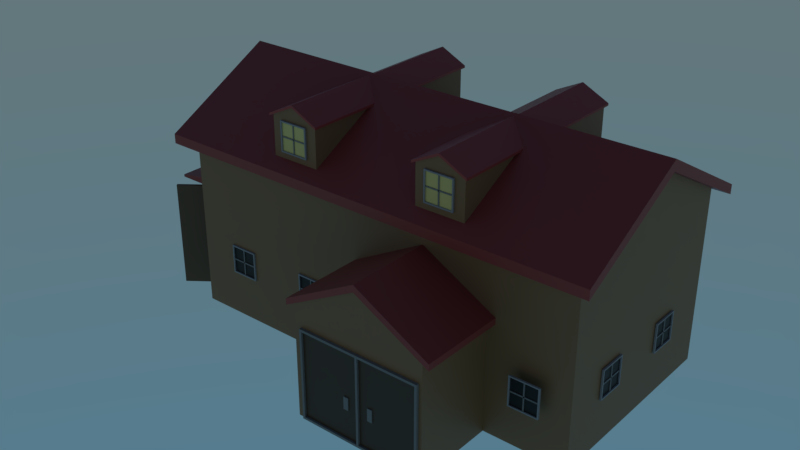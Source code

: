 # Source: cowshedblend.blend  (saved by Blender 2.79.0; exported with 4.5.12 LTS)
import bpy
from mathutils import Matrix  # noqa: F401  (used for matrix-valued properties, if any)

bpy.ops.wm.read_factory_settings(use_empty=True)
scene = bpy.context.scene
scene.name = 'Scene'

# ---- collections
col_collection_1 = bpy.data.collections.new('Collection 1'); scene.collection.children.link(col_collection_1)

# ---- materials (node trees are filled in below, after node groups)
mat_material_010 = bpy.data.materials.new('Material.010')
mat_material_010.alpha_threshold = 0.0
mat_material_010.diffuse_color = (0.325, 0.05, 0.041, 1.0)
mat_material_010.roughness = 0.5
mat_material_013 = bpy.data.materials.new('Material.013')
mat_material_013.alpha_threshold = 0.0
mat_material_013.diffuse_color = (0.3165, 0.3165, 0.3165, 1.0)
mat_material_013.roughness = 0.5
mat_material_015 = bpy.data.materials.new('Material.015')
mat_material_015.alpha_threshold = 0.0
mat_material_015.diffuse_color = (0.8, 0.6864, 0.2256, 1.0)
mat_material_015.roughness = 0.5
mat_material_016 = bpy.data.materials.new('Material.016')
mat_material_016.alpha_threshold = 0.0
mat_material_016.diffuse_color = (0.0, 0.0, 0.0, 1.0)
mat_material_016.roughness = 0.5
mat_material_011 = bpy.data.materials.new('Material.011')
mat_material_011.alpha_threshold = 0.0
mat_material_011.diffuse_color = (0.0, 0.0, 0.0, 1.0)
mat_material_011.roughness = 0.5
mat_material_012 = bpy.data.materials.new('Material.012')
mat_material_012.alpha_threshold = 0.0
mat_material_012.diffuse_color = (0.1376, 0.07849, 0.0336, 1.0)
mat_material_012.roughness = 0.5
mat_material_002 = bpy.data.materials.new('Material.002')
mat_material_002.alpha_threshold = 0.0
mat_material_002.diffuse_color = (0.3246, 0.0502, 0.04054, 1.0)
mat_material_002.roughness = 0.5
mat_material_014 = bpy.data.materials.new('Material.014')
mat_material_014.alpha_threshold = 0.0
mat_material_014.diffuse_color = (0.2163, 0.216, 0.1993, 1.0)
mat_material_014.roughness = 0.5
mat_material_009 = bpy.data.materials.new('Material.009')
mat_material_009.alpha_threshold = 0.0
mat_material_009.diffuse_color = (0.06323, 0.03452, 0.0128, 1.0)
mat_material_009.roughness = 0.5
mat_material_006 = bpy.data.materials.new('Material.006')
mat_material_006.alpha_threshold = 0.0
mat_material_006.diffuse_color = (0.285, 0.159, 0.065, 1.0)
mat_material_006.roughness = 0.5
mat_material_003 = bpy.data.materials.new('Material.003')
mat_material_003.alpha_threshold = 0.0
mat_material_003.diffuse_color = (0.325, 0.05, 0.041, 1.0)
mat_material_003.roughness = 0.5
mat_material = bpy.data.materials.new('Material')
mat_material.alpha_threshold = 0.0
mat_material.roughness = 0.5
mat_material.line_color = (0.0, 0.0, 0.0, 1.0)
mat_material_005 = bpy.data.materials.new('Material.005')
mat_material_005.alpha_threshold = 0.0
mat_material_005.diffuse_color = (0.3872, 0.0585, 0.04783, 1.0)
mat_material_005.roughness = 0.5
mat_material_008 = bpy.data.materials.new('Material.008')
mat_material_008.alpha_threshold = 0.0
mat_material_008.diffuse_color = (0.285, 0.159, 0.065, 1.0)
mat_material_008.roughness = 0.5

# ---- material node trees
mat_material_010.use_nodes = True; mat_material_010.node_tree.nodes.clear()
_N = mat_material_010.node_tree.nodes; _L = mat_material_010.node_tree.links
n0 = _N.new('ShaderNodeOutputMaterial'); n0.name = 'Material Output'; n0.location = (300, 300)
n1 = _N.new('ShaderNodeBsdfPrincipled'); n1.name = 'Principled BSDF'; n1.location = (79, 421)
n1.width = 150
n1.subsurface_method = 'BURLEY'
n1.inputs[0].default_value = (0.325, 0.05, 0.041, 1.0)
n1.inputs[3].default_value = 1.45
n1.inputs[9].default_value = (1.0, 1.0, 1.0)
_L.new(n1.outputs[0], n0.inputs[0])
n0.is_active_output = True
mat_material_013.use_nodes = True; mat_material_013.node_tree.nodes.clear()
_N = mat_material_013.node_tree.nodes; _L = mat_material_013.node_tree.links
n0 = _N.new('ShaderNodeOutputMaterial'); n0.name = 'Material Output'; n0.location = (300, 300)
n1 = _N.new('ShaderNodeBsdfPrincipled'); n1.name = 'Principled BSDF'; n1.location = (-6, 500)
n1.width = 150
n1.subsurface_method = 'BURLEY'
n1.inputs[0].default_value = (0.3165, 0.3165, 0.3165, 1.0)
n1.inputs[3].default_value = 1.45
n1.inputs[9].default_value = (1.0, 1.0, 1.0)
_L.new(n1.outputs[0], n0.inputs[0])
n0.is_active_output = True
mat_material_015.use_nodes = True; mat_material_015.node_tree.nodes.clear()
_N = mat_material_015.node_tree.nodes; _L = mat_material_015.node_tree.links
n0 = _N.new('ShaderNodeOutputMaterial'); n0.name = 'Material Output'; n0.location = (300, 300)
n1 = _N.new('ShaderNodeBsdfPrincipled'); n1.name = 'Principled BSDF'; n1.location = (73, 494)
n1.width = 150
n1.subsurface_method = 'BURLEY'
n1.inputs[0].default_value = (0.8, 0.6864, 0.2256, 1.0)
n1.inputs[3].default_value = 1.45
n1.inputs[9].default_value = (1.0, 1.0, 1.0)
_L.new(n1.outputs[0], n0.inputs[0])
n0.is_active_output = True
mat_material_016.use_nodes = True; mat_material_016.node_tree.nodes.clear()
_N = mat_material_016.node_tree.nodes; _L = mat_material_016.node_tree.links
n0 = _N.new('ShaderNodeOutputMaterial'); n0.name = 'Material Output'; n0.location = (300, 300)
n1 = _N.new('ShaderNodeBsdfPrincipled'); n1.name = 'Principled BSDF'; n1.location = (87, 419)
n1.width = 150
n1.subsurface_method = 'BURLEY'
n1.inputs[0].default_value = (0.0, 0.0, 0.0, 1.0)
n1.inputs[3].default_value = 1.45
n1.inputs[9].default_value = (1.0, 1.0, 1.0)
_L.new(n1.outputs[0], n0.inputs[0])
n0.is_active_output = True
mat_material_011.use_nodes = True; mat_material_011.node_tree.nodes.clear()
_N = mat_material_011.node_tree.nodes; _L = mat_material_011.node_tree.links
n0 = _N.new('ShaderNodeOutputMaterial'); n0.name = 'Material Output'; n0.location = (300, 300)
n1 = _N.new('ShaderNodeBsdfPrincipled'); n1.name = 'Principled BSDF'; n1.location = (49, 452)
n1.width = 150
n1.subsurface_method = 'BURLEY'
n1.inputs[0].default_value = (0.0, 0.0, 0.0, 1.0)
n1.inputs[3].default_value = 1.45
n1.inputs[9].default_value = (1.0, 1.0, 1.0)
_L.new(n1.outputs[0], n0.inputs[0])
n0.is_active_output = True
mat_material_012.use_nodes = True; mat_material_012.node_tree.nodes.clear()
_N = mat_material_012.node_tree.nodes; _L = mat_material_012.node_tree.links
n0 = _N.new('ShaderNodeOutputMaterial'); n0.name = 'Material Output'; n0.location = (300, 300)
n1 = _N.new('ShaderNodeBsdfPrincipled'); n1.name = 'Principled BSDF'; n1.location = (38, 507)
n1.width = 150
n1.subsurface_method = 'BURLEY'
n1.inputs[0].default_value = (0.1376, 0.07849, 0.0336, 1.0)
n1.inputs[3].default_value = 1.45
n1.inputs[9].default_value = (1.0, 1.0, 1.0)
_L.new(n1.outputs[0], n0.inputs[0])
n0.is_active_output = True
mat_material_002.use_nodes = True; mat_material_002.node_tree.nodes.clear()
_N = mat_material_002.node_tree.nodes; _L = mat_material_002.node_tree.links
n0 = _N.new('ShaderNodeOutputMaterial'); n0.name = 'Material Output'; n0.location = (300, 300)
n1 = _N.new('ShaderNodeBsdfPrincipled'); n1.name = 'Principled BSDF'; n1.location = (100, 345)
n1.width = 150
n1.subsurface_method = 'BURLEY'
n1.inputs[0].default_value = (0.3246, 0.0502, 0.04054, 1.0)
n1.inputs[3].default_value = 1.45
n1.inputs[9].default_value = (1.0, 1.0, 1.0)
_L.new(n1.outputs[0], n0.inputs[0])
n0.is_active_output = True
mat_material_014.use_nodes = True; mat_material_014.node_tree.nodes.clear()
_N = mat_material_014.node_tree.nodes; _L = mat_material_014.node_tree.links
n0 = _N.new('ShaderNodeOutputMaterial'); n0.name = 'Material Output'; n0.location = (300, 300)
n1 = _N.new('ShaderNodeBsdfPrincipled'); n1.name = 'Principled BSDF'; n1.location = (41, 483)
n1.width = 150
n1.subsurface_method = 'BURLEY'
n1.inputs[0].default_value = (0.2163, 0.216, 0.1993, 1.0)
n1.inputs[3].default_value = 1.45
n1.inputs[9].default_value = (1.0, 1.0, 1.0)
_L.new(n1.outputs[0], n0.inputs[0])
n0.is_active_output = True
mat_material_009.use_nodes = True; mat_material_009.node_tree.nodes.clear()
_N = mat_material_009.node_tree.nodes; _L = mat_material_009.node_tree.links
n0 = _N.new('ShaderNodeOutputMaterial'); n0.name = 'Material Output'; n0.location = (300, 300)
n1 = _N.new('ShaderNodeBsdfPrincipled'); n1.name = 'Principled BSDF'; n1.location = (92, 413)
n1.width = 150
n1.subsurface_method = 'BURLEY'
n1.inputs[0].default_value = (0.06323, 0.03452, 0.0128, 1.0)
n1.inputs[3].default_value = 1.45
n1.inputs[9].default_value = (1.0, 1.0, 1.0)
_L.new(n1.outputs[0], n0.inputs[0])
n0.is_active_output = True
mat_material_006.use_nodes = True; mat_material_006.node_tree.nodes.clear()
_N = mat_material_006.node_tree.nodes; _L = mat_material_006.node_tree.links
n0 = _N.new('ShaderNodeOutputMaterial'); n0.name = 'Material Output'; n0.location = (300, 300)
n1 = _N.new('ShaderNodeBsdfPrincipled'); n1.name = 'Principled BSDF'; n1.location = (40, 457)
n1.width = 150
n1.subsurface_method = 'BURLEY'
n1.inputs[0].default_value = (0.285, 0.159, 0.065, 1.0)
n1.inputs[3].default_value = 1.45
n1.inputs[9].default_value = (1.0, 1.0, 1.0)
_L.new(n1.outputs[0], n0.inputs[0])
n0.is_active_output = True
mat_material_003.use_nodes = True; mat_material_003.node_tree.nodes.clear()
_N = mat_material_003.node_tree.nodes; _L = mat_material_003.node_tree.links
n0 = _N.new('ShaderNodeOutputMaterial'); n0.name = 'Material Output'; n0.location = (300, 300)
n1 = _N.new('ShaderNodeBsdfPrincipled'); n1.name = 'Principled BSDF'; n1.location = (36, 425)
n1.width = 150
n1.subsurface_method = 'BURLEY'
n1.inputs[0].default_value = (0.325, 0.05, 0.041, 1.0)
n1.inputs[3].default_value = 1.45
n1.inputs[9].default_value = (1.0, 1.0, 1.0)
_L.new(n1.outputs[0], n0.inputs[0])
n0.is_active_output = True
mat_material_005.use_nodes = True; mat_material_005.node_tree.nodes.clear()
_N = mat_material_005.node_tree.nodes; _L = mat_material_005.node_tree.links
n0 = _N.new('ShaderNodeOutputMaterial'); n0.name = 'Material Output'; n0.location = (300, 300)
n1 = _N.new('ShaderNodeBsdfPrincipled'); n1.name = 'Principled BSDF'; n1.location = (55, 457)
n1.width = 150
n1.subsurface_method = 'BURLEY'
n1.inputs[0].default_value = (0.3872, 0.0585, 0.04783, 1.0)
n1.inputs[3].default_value = 1.45
n1.inputs[9].default_value = (1.0, 1.0, 1.0)
_L.new(n1.outputs[0], n0.inputs[0])
n0.is_active_output = True
mat_material_008.use_nodes = True; mat_material_008.node_tree.nodes.clear()
_N = mat_material_008.node_tree.nodes; _L = mat_material_008.node_tree.links
n0 = _N.new('ShaderNodeOutputMaterial'); n0.name = 'Material Output'; n0.location = (300, 300)
n1 = _N.new('ShaderNodeBsdfPrincipled'); n1.name = 'Principled BSDF'; n1.location = (40, 458)
n1.width = 150
n1.subsurface_method = 'BURLEY'
n1.inputs[0].default_value = (0.285, 0.159, 0.065, 1.0)
n1.inputs[3].default_value = 1.45
n1.inputs[9].default_value = (1.0, 1.0, 1.0)
_L.new(n1.outputs[0], n0.inputs[0])
n0.is_active_output = True

# ---- world
world_world = bpy.data.worlds.new('World'); scene.world = world_world
world_world.use_nodes = True; world_world.node_tree.nodes.clear()
_N = world_world.node_tree.nodes; _L = world_world.node_tree.links
n0 = _N.new('ShaderNodeOutputWorld'); n0.name = 'World Output'; n0.location = (300, 300)
n1 = _N.new('ShaderNodeBackground'); n1.name = 'Background'; n1.location = (10, 300)
n2 = _N.new('ShaderNodeTexSky'); n2.name = 'Sky Texture'; n2.location = (-190, 300)
n2.sky_type = 'HOSEK_WILKIE'
n2.sun_elevation = 1.571
_L.new(n1.outputs[0], n0.inputs[0])
_L.new(n2.outputs[0], n1.inputs[0])
n0.is_active_output = True
world_world.color = (0.05088, 0.05088, 0.05088)
world_world.use_sun_shadow = False
world_world.sun_shadow_jitter_overblur = 0.0
world_world.cycles.sampling_method = 'MANUAL'

# ---- meshes
me_cube_053 = bpy.data.meshes.new('Cube.053')
me_cube_053.from_pydata([(-7.452, -1.442, 3.312), (-7.452, -1.442, 3.382), (-7.452, 3.373, 3.312), (-7.452, 3.373, 3.382), (-5.982, -1.442, 3.312), (-5.982, -1.442, 3.634), (-5.982, 3.373, 3.312), (-5.982, 3.373, 3.634)], [], [(0, 1, 3, 2), (2, 3, 7, 6), (6, 7, 5, 4), (4, 5, 1, 0), (2, 6, 4, 0), (7, 3, 1, 5)])
me_cube_053.materials.append(mat_material_010)
me_cube_053.use_remesh_preserve_volume = False
me_cube_053.use_remesh_preserve_attributes = False
me_cube_053.use_mirror_vertex_groups = False
me_cube_053.update()
me_cube_049 = bpy.data.meshes.new('Cube.049')
me_cube_049.from_pydata([(6.005, -0.7294, 1.399), (6.005, -0.7294, 2.172), (5.992, -0.7652, 1.363), (5.992, -0.7652, 2.208), (6.005, 0.04372, 1.399), (6.005, 0.04372, 2.172), (5.992, 0.07957, 1.363), (5.992, 0.07957, 2.208), (6.005, -0.7652, 1.363), (6.005, -0.7652, 2.208), (6.005, 0.07957, 2.208), (6.005, 0.07957, 1.363), (6.042, -0.7652, 1.363), (6.042, -0.7652, 2.208), (6.042, 0.07957, 2.208), (6.042, 0.07957, 1.363), (6.042, -0.7294, 1.399), (6.042, -0.7294, 2.172), (6.042, 0.04372, 2.172), (6.042, 0.04372, 1.399), (6.005, 1.79, 1.399), (6.005, 1.79, 2.172), (5.992, 1.754, 1.363), (5.992, 1.754, 2.208), (6.005, 2.563, 1.399), (6.005, 2.563, 2.172), (5.992, 2.599, 1.363), (5.992, 2.599, 2.208), (6.005, 1.754, 1.363), (6.005, 1.754, 2.208), (6.005, 2.599, 2.208), (6.005, 2.599, 1.363), (6.042, 1.754, 1.363), (6.042, 1.754, 2.208), (6.042, 2.599, 2.208), (6.042, 2.599, 1.363), (6.042, 1.79, 1.399), (6.042, 1.79, 2.172), (6.042, 2.563, 2.172), (6.042, 2.563, 1.399), (4.486, 3.999, 1.399), (4.486, 3.999, 2.172), (4.521, 3.985, 1.363), (4.521, 3.985, 2.208), (3.712, 3.999, 1.399), (3.712, 3.999, 2.172), (3.677, 3.985, 1.363), (3.677, 3.985, 2.208), (4.521, 3.999, 1.363), (4.521, 3.999, 2.208), (3.677, 3.999, 2.208), (3.677, 3.999, 1.363), (4.521, 4.035, 1.363), (4.521, 4.035, 2.208), (3.677, 4.035, 2.208), (3.677, 4.035, 1.363), (4.486, 4.035, 1.399), (4.486, 4.035, 2.172), (3.712, 4.035, 2.172), (3.712, 4.035, 1.399), (1.424, 3.999, 1.399), (1.424, 3.999, 2.172), (1.46, 3.985, 1.363), (1.46, 3.985, 2.208), (0.6509, 3.999, 1.399), (0.6509, 3.999, 2.172), (0.615, 3.985, 1.363), (0.615, 3.985, 2.208), (1.46, 3.999, 1.363), (1.46, 3.999, 2.208), (0.615, 3.999, 2.208), (0.615, 3.999, 1.363), (1.46, 4.035, 1.363), (1.46, 4.035, 2.208), (0.615, 4.035, 2.208), (0.615, 4.035, 1.363), (1.424, 4.035, 1.399), (1.424, 4.035, 2.172), (0.6509, 4.035, 2.172), (0.6509, 4.035, 1.399), (-3.926, 3.999, 1.399), (-3.926, 3.999, 2.172), (-3.891, 3.985, 1.363), (-3.891, 3.985, 2.208), (-4.7, 3.999, 1.399), (-4.7, 3.999, 2.172), (-4.735, 3.985, 1.363), (-4.735, 3.985, 2.208), (-3.891, 3.999, 1.363), (-3.891, 3.999, 2.208), (-4.735, 3.999, 2.208), (-4.735, 3.999, 1.363), (-3.891, 4.035, 1.363), (-3.891, 4.035, 2.208), (-4.735, 4.035, 2.208), (-4.735, 4.035, 1.363), (-3.926, 4.035, 1.399), (-3.926, 4.035, 2.172), (-4.7, 4.035, 2.172), (-4.7, 4.035, 1.399), (-1.32, 3.999, 1.399), (-1.32, 3.999, 2.172), (-1.284, 3.985, 1.363), (-1.284, 3.985, 2.208), (-2.093, 3.999, 1.399), (-2.093, 3.999, 2.172), (-2.129, 3.985, 1.363), (-2.129, 3.985, 2.208), (-1.284, 3.999, 1.363), (-1.284, 3.999, 2.208), (-2.129, 3.999, 2.208), (-2.129, 3.999, 1.363), (-1.284, 4.035, 1.363), (-1.284, 4.035, 2.208), (-2.129, 4.035, 2.208), (-2.129, 4.035, 1.363), (-1.32, 4.035, 1.399), (-1.32, 4.035, 2.172), (-2.093, 4.035, 2.172), (-2.093, 4.035, 1.399), (-4.86, -1.996, 1.399), (-4.86, -1.996, 2.172), (-4.895, -1.983, 1.363), (-4.895, -1.983, 2.208), (-4.086, -1.996, 1.399), (-4.086, -1.996, 2.172), (-4.051, -1.983, 1.363), (-4.051, -1.983, 2.208), (-4.895, -1.996, 1.363), (-4.895, -1.996, 2.208), (-4.051, -1.996, 2.208), (-4.051, -1.996, 1.363), (-4.895, -2.033, 1.363), (-4.895, -2.033, 2.208), (-4.051, -2.033, 2.208), (-4.051, -2.033, 1.363), (-4.86, -2.033, 1.399), (-4.86, -2.033, 2.172), (-4.086, -2.033, 2.172), (-4.086, -2.033, 1.399), (-2.343, -1.996, 1.399), (-2.343, -1.996, 2.172), (-2.378, -1.983, 1.363), (-2.378, -1.983, 2.208), (-1.569, -1.996, 1.399), (-1.569, -1.996, 2.172), (-1.534, -1.983, 1.363), (-1.534, -1.983, 2.208), (-2.378, -1.996, 1.363), (-2.378, -1.996, 2.208), (-1.534, -1.996, 2.208), (-1.534, -1.996, 1.363), (-2.378, -2.033, 1.363), (-2.378, -2.033, 2.208), (-1.534, -2.033, 2.208), (-1.534, -2.033, 1.363), (-2.343, -2.033, 1.399), (-2.343, -2.033, 2.172), (-1.569, -2.033, 2.172), (-1.569, -2.033, 1.399), (-1.991, 3.966, 5.566), (-1.991, 3.966, 6.339), (-1.955, 3.953, 5.53), (-1.955, 3.953, 6.375), (-2.764, 3.966, 5.566), (-2.764, 3.966, 6.339), (-2.8, 3.953, 5.53), (-2.8, 3.953, 6.375), (-1.955, 3.966, 5.53), (-1.955, 3.966, 6.375), (-2.8, 3.966, 6.375), (-2.8, 3.966, 5.53), (-1.955, 4.003, 5.53), (-1.955, 4.003, 6.375), (-2.8, 4.003, 6.375), (-2.8, 4.003, 5.53), (-1.991, 4.003, 5.566), (-1.991, 4.003, 6.339), (-2.764, 4.003, 6.339), (-2.764, 4.003, 5.566), (2.56, 3.949, 5.566), (2.56, 3.949, 6.339), (2.596, 3.936, 5.53), (2.596, 3.936, 6.375), (1.787, 3.949, 5.566), (1.787, 3.949, 6.339), (1.751, 3.936, 5.53), (1.751, 3.936, 6.375), (2.596, 3.949, 5.53), (2.596, 3.949, 6.375), (1.751, 3.949, 6.375), (1.751, 3.949, 5.53), (2.596, 3.986, 5.53), (2.596, 3.986, 6.375), (1.751, 3.986, 6.375), (1.751, 3.986, 5.53), (2.56, 3.986, 5.566), (2.56, 3.986, 6.339), (1.787, 3.986, 6.339), (1.787, 3.986, 5.566), (-2.8, -1.926, 5.566), (-2.8, -1.926, 6.339), (-2.836, -1.913, 5.53), (-2.836, -1.913, 6.375), (-2.027, -1.926, 5.566), (-2.027, -1.926, 6.339), (-1.991, -1.913, 5.53), (-1.991, -1.913, 6.375), (-2.836, -1.926, 5.53), (-2.836, -1.926, 6.375), (-1.991, -1.926, 6.375), (-1.991, -1.926, 5.53), (-2.836, -1.963, 5.53), (-2.836, -1.963, 6.375), (-1.991, -1.963, 6.375), (-1.991, -1.963, 5.53), (-2.8, -1.963, 5.566), (-2.8, -1.963, 6.339), (-2.027, -1.963, 6.339), (-2.027, -1.963, 5.566), (1.748, -1.926, 5.566), (1.748, -1.926, 6.339), (1.712, -1.913, 5.53), (1.712, -1.913, 6.375), (2.521, -1.926, 5.566), (2.521, -1.926, 6.339), (2.557, -1.913, 5.53), (2.557, -1.913, 6.375), (1.712, -1.926, 5.53), (1.712, -1.926, 6.375), (2.557, -1.926, 6.375), (2.557, -1.926, 5.53), (1.712, -1.963, 5.53), (1.712, -1.963, 6.375), (2.557, -1.963, 6.375), (2.557, -1.963, 5.53), (1.748, -1.963, 5.566), (1.748, -1.963, 6.339), (2.521, -1.963, 6.339), (2.521, -1.963, 5.566), (4.519, -2.268, 1.399), (4.519, -2.268, 2.172), (4.483, -2.255, 1.363), (4.483, -2.255, 2.208), (5.292, -2.268, 1.399), (5.292, -2.268, 2.172), (5.328, -2.255, 1.363), (5.328, -2.255, 2.208), (4.483, -2.268, 1.363), (4.483, -2.268, 2.208), (5.328, -2.268, 2.208), (5.328, -2.268, 1.363), (4.483, -2.305, 1.363), (4.483, -2.305, 2.208), (5.328, -2.305, 2.208), (5.328, -2.305, 1.363), (4.519, -2.305, 1.399), (4.519, -2.305, 2.172), (5.292, -2.305, 2.172), (5.292, -2.305, 1.399)], [], [(8, 9, 3, 2), (2, 3, 7, 6), (6, 7, 10, 11), (4, 5, 1, 0), (2, 6, 11, 8), (7, 3, 9, 10), (11, 10, 14, 15), (10, 9, 13, 14), (5, 4, 19, 18), (1, 5, 18, 17), (16, 17, 13, 12), (18, 19, 15, 14), (19, 16, 12, 15), (17, 18, 14, 13), (4, 0, 16, 19), (0, 1, 17, 16), (9, 8, 12, 13), (8, 11, 15, 12), (28, 29, 23, 22), (22, 23, 27, 26), (26, 27, 30, 31), (24, 25, 21, 20), (22, 26, 31, 28), (27, 23, 29, 30), (31, 30, 34, 35), (30, 29, 33, 34), (25, 24, 39, 38), (21, 25, 38, 37), (36, 37, 33, 32), (38, 39, 35, 34), (39, 36, 32, 35), (37, 38, 34, 33), (24, 20, 36, 39), (20, 21, 37, 36), (29, 28, 32, 33), (28, 31, 35, 32), (48, 49, 43, 42), (42, 43, 47, 46), (46, 47, 50, 51), (44, 45, 41, 40), (42, 46, 51, 48), (47, 43, 49, 50), (51, 50, 54, 55), (50, 49, 53, 54), (45, 44, 59, 58), (41, 45, 58, 57), (56, 57, 53, 52), (58, 59, 55, 54), (59, 56, 52, 55), (57, 58, 54, 53), (44, 40, 56, 59), (40, 41, 57, 56), (49, 48, 52, 53), (48, 51, 55, 52), (68, 69, 63, 62), (62, 63, 67, 66), (66, 67, 70, 71), (64, 65, 61, 60), (62, 66, 71, 68), (67, 63, 69, 70), (71, 70, 74, 75), (70, 69, 73, 74), (65, 64, 79, 78), (61, 65, 78, 77), (76, 77, 73, 72), (78, 79, 75, 74), (79, 76, 72, 75), (77, 78, 74, 73), (64, 60, 76, 79), (60, 61, 77, 76), (69, 68, 72, 73), (68, 71, 75, 72), (88, 89, 83, 82), (82, 83, 87, 86), (86, 87, 90, 91), (84, 85, 81, 80), (82, 86, 91, 88), (87, 83, 89, 90), (91, 90, 94, 95), (90, 89, 93, 94), (85, 84, 99, 98), (81, 85, 98, 97), (96, 97, 93, 92), (98, 99, 95, 94), (99, 96, 92, 95), (97, 98, 94, 93), (84, 80, 96, 99), (80, 81, 97, 96), (89, 88, 92, 93), (88, 91, 95, 92), (108, 109, 103, 102), (102, 103, 107, 106), (106, 107, 110, 111), (104, 105, 101, 100), (102, 106, 111, 108), (107, 103, 109, 110), (111, 110, 114, 115), (110, 109, 113, 114), (105, 104, 119, 118), (101, 105, 118, 117), (116, 117, 113, 112), (118, 119, 115, 114), (119, 116, 112, 115), (117, 118, 114, 113), (104, 100, 116, 119), (100, 101, 117, 116), (109, 108, 112, 113), (108, 111, 115, 112), (128, 129, 123, 122), (122, 123, 127, 126), (126, 127, 130, 131), (124, 125, 121, 120), (122, 126, 131, 128), (127, 123, 129, 130), (131, 130, 134, 135), (130, 129, 133, 134), (125, 124, 139, 138), (121, 125, 138, 137), (136, 137, 133, 132), (138, 139, 135, 134), (139, 136, 132, 135), (137, 138, 134, 133), (124, 120, 136, 139), (120, 121, 137, 136), (129, 128, 132, 133), (128, 131, 135, 132), (148, 149, 143, 142), (142, 143, 147, 146), (146, 147, 150, 151), (144, 145, 141, 140), (142, 146, 151, 148), (147, 143, 149, 150), (151, 150, 154, 155), (150, 149, 153, 154), (145, 144, 159, 158), (141, 145, 158, 157), (156, 157, 153, 152), (158, 159, 155, 154), (159, 156, 152, 155), (157, 158, 154, 153), (144, 140, 156, 159), (140, 141, 157, 156), (149, 148, 152, 153), (148, 151, 155, 152), (168, 169, 163, 162), (162, 163, 167, 166), (166, 167, 170, 171), (164, 165, 161, 160), (162, 166, 171, 168), (167, 163, 169, 170), (171, 170, 174, 175), (170, 169, 173, 174), (165, 164, 179, 178), (161, 165, 178, 177), (176, 177, 173, 172), (178, 179, 175, 174), (179, 176, 172, 175), (177, 178, 174, 173), (164, 160, 176, 179), (160, 161, 177, 176), (169, 168, 172, 173), (168, 171, 175, 172), (188, 189, 183, 182), (182, 183, 187, 186), (186, 187, 190, 191), (184, 185, 181, 180), (182, 186, 191, 188), (187, 183, 189, 190), (191, 190, 194, 195), (190, 189, 193, 194), (185, 184, 199, 198), (181, 185, 198, 197), (196, 197, 193, 192), (198, 199, 195, 194), (199, 196, 192, 195), (197, 198, 194, 193), (184, 180, 196, 199), (180, 181, 197, 196), (189, 188, 192, 193), (188, 191, 195, 192), (208, 209, 203, 202), (202, 203, 207, 206), (206, 207, 210, 211), (204, 205, 201, 200), (202, 206, 211, 208), (207, 203, 209, 210), (211, 210, 214, 215), (210, 209, 213, 214), (205, 204, 219, 218), (201, 205, 218, 217), (216, 217, 213, 212), (218, 219, 215, 214), (219, 216, 212, 215), (217, 218, 214, 213), (204, 200, 216, 219), (200, 201, 217, 216), (209, 208, 212, 213), (208, 211, 215, 212), (228, 229, 223, 222), (222, 223, 227, 226), (226, 227, 230, 231), (224, 225, 221, 220), (222, 226, 231, 228), (227, 223, 229, 230), (231, 230, 234, 235), (230, 229, 233, 234), (225, 224, 239, 238), (221, 225, 238, 237), (236, 237, 233, 232), (238, 239, 235, 234), (239, 236, 232, 235), (237, 238, 234, 233), (224, 220, 236, 239), (220, 221, 237, 236), (229, 228, 232, 233), (228, 231, 235, 232), (248, 249, 243, 242), (242, 243, 247, 246), (246, 247, 250, 251), (244, 245, 241, 240), (242, 246, 251, 248), (247, 243, 249, 250), (251, 250, 254, 255), (250, 249, 253, 254), (245, 244, 259, 258), (241, 245, 258, 257), (256, 257, 253, 252), (258, 259, 255, 254), (259, 256, 252, 255), (257, 258, 254, 253), (244, 240, 256, 259), (240, 241, 257, 256), (249, 248, 252, 253), (248, 251, 255, 252)])
me_cube_049.polygons.foreach_set('material_index', [0, 0, 0, 2, 0, 0, 0, 0, 0, 0, 0, 0, 0, 0, 0, 0, 0, 0, 0, 0, 0, 2, 0, 0, 0, 0, 0, 0, 0, 0, 0, 0, 0, 0, 0, 0, 0, 0, 0, 2, 0, 0, 0, 0, 0, 0, 0, 0, 0, 0, 0, 0, 0, 0, 0, 0, 0, 2, 0, 0, 0, 0, 0, 0, 0, 0, 0, 0, 0, 0, 0, 0, 0, 0, 0, 2, 0, 0, 0, 0, 0, 0, 0, 0, 0, 0, 0, 0, 0, 0, 0, 0, 0, 2, 0, 0, 0, 0, 0, 0, 0, 0, 0, 0, 0, 0, 0, 0, 0, 0, 0, 2, 0, 0, 0, 0, 0, 0, 0, 0, 0, 0, 0, 0, 0, 0, 0, 0, 0, 2, 0, 0, 0, 0, 0, 0, 0, 0, 0, 0, 0, 0, 0, 0, 0, 0, 0, 2, 0, 0, 0, 0, 0, 0, 0, 0, 0, 0, 0, 0, 0, 0, 0, 0, 0, 1, 0, 0, 0, 0, 0, 0, 0, 0, 0, 0, 0, 0, 0, 0, 0, 0, 0, 1, 0, 0, 0, 0, 0, 0, 0, 0, 0, 0, 0, 0, 0, 0, 0, 0, 0, 1, 0, 0, 0, 0, 0, 0, 0, 0, 0, 0, 0, 0, 0, 0, 0, 0, 0, 2, 0, 0, 0, 0, 0, 0, 0, 0, 0, 0, 0, 0, 0, 0])
me_cube_049.materials.append(mat_material_013)
me_cube_049.materials.append(mat_material_015)
me_cube_049.materials.append(mat_material_016)
me_cube_049.use_remesh_preserve_volume = False
me_cube_049.use_remesh_preserve_attributes = False
me_cube_049.use_mirror_vertex_groups = False
me_cube_049.update()
me_cylinder = bpy.data.meshes.new('Cylinder')
me_cylinder.from_pydata([(-5.971, 2.349, 3.148), (-5.971, 2.349, 0.07713), (-5.978, 2.341, 3.148), (-5.978, 2.341, 0.07713), (-5.987, 2.335, 3.148), (-5.987, 2.335, 0.07713), (-5.996, 2.331, 3.148), (-5.996, 2.331, 0.07713), (-6.006, 2.329, 3.148), (-6.006, 2.329, 0.07713), (-6.016, 2.328, 3.148), (-6.016, 2.328, 0.07713), (-6.026, 2.33, 3.148), (-6.026, 2.33, 0.07713), (-6.036, 2.333, 3.148), (-6.036, 2.333, 0.07713), (-6.045, 2.339, 3.148), (-6.045, 2.339, 0.07713), (-6.052, 2.346, 3.148), (-6.052, 2.346, 0.07713), (-6.058, 2.354, 3.148), (-6.058, 2.354, 0.07713), (-6.062, 2.363, 3.148), (-6.062, 2.363, 0.07713), (-6.065, 2.373, 3.148), (-6.065, 2.373, 0.07713), (-6.065, 2.383, 3.148), (-6.065, 2.383, 0.07713), (-6.063, 2.394, 3.148), (-6.063, 2.394, 0.07713), (-6.06, 2.403, 3.148), (-6.06, 2.403, 0.07713), (-6.055, 2.412, 3.148), (-6.055, 2.412, 0.07713), (-6.048, 2.419, 3.148), (-6.048, 2.419, 0.07713), (-6.039, 2.425, 3.148), (-6.039, 2.425, 0.07713), (-6.03, 2.43, 3.148), (-6.03, 2.43, 0.07713), (-6.02, 2.432, 3.148), (-6.02, 2.432, 0.07713), (-6.01, 2.432, 3.148), (-6.01, 2.432, 0.07713), (-6.0, 2.431, 3.148), (-6.0, 2.431, 0.07713), (-5.99, 2.427, 3.148), (-5.99, 2.427, 0.07713), (-5.981, 2.422, 3.148), (-5.981, 2.422, 0.07713), (-5.974, 2.415, 3.148), (-5.974, 2.415, 0.07713), (-5.968, 2.407, 3.148), (-5.968, 2.407, 0.07713), (-5.964, 2.397, 3.148), (-5.964, 2.397, 0.07713), (-5.961, 2.387, 3.148), (-5.961, 2.387, 0.07713), (-5.961, 2.377, 3.148), (-5.961, 2.377, 0.07713), (-5.963, 2.367, 3.148), (-5.963, 2.367, 0.07713), (-5.966, 2.357, 3.148), (-5.966, 2.357, 0.07713), (-5.96, -0.6269, 0.05767), (-5.96, -0.6269, 3.128), (-5.967, -0.6194, 0.05767), (-5.967, -0.6194, 3.128), (-5.976, -0.6134, 0.05767), (-5.976, -0.6134, 3.128), (-5.985, -0.6091, 0.05767), (-5.985, -0.6091, 3.128), (-5.995, -0.6068, 0.05767), (-5.995, -0.6068, 3.128), (-6.005, -0.6064, 0.05767), (-6.005, -0.6064, 3.128), (-6.015, -0.608, 0.05767), (-6.015, -0.608, 3.128), (-6.025, -0.6115, 0.05767), (-6.025, -0.6115, 3.128), (-6.033, -0.6169, 0.05767), (-6.033, -0.6169, 3.128), (-6.041, -0.6238, 0.05767), (-6.041, -0.6238, 3.128), (-6.047, -0.6321, 0.05767), (-6.047, -0.6321, 3.128), (-6.051, -0.6414, 0.05767), (-6.051, -0.6414, 3.128), (-6.054, -0.6513, 0.05767), (-6.054, -0.6513, 3.128), (-6.054, -0.6616, 0.05767), (-6.054, -0.6616, 3.128), (-6.052, -0.6717, 0.05767), (-6.052, -0.6717, 3.128), (-6.049, -0.6812, 0.05767), (-6.049, -0.6812, 3.128), (-6.043, -0.69, 0.05767), (-6.043, -0.69, 3.128), (-6.037, -0.6974, 0.05767), (-6.037, -0.6974, 3.128), (-6.028, -0.7034, 0.05767), (-6.028, -0.7034, 3.128), (-6.019, -0.7077, 0.05767), (-6.019, -0.7077, 3.128), (-6.009, -0.7101, 0.05767), (-6.009, -0.7101, 3.128), (-5.999, -0.7105, 0.05767), (-5.999, -0.7105, 3.128), (-5.989, -0.7089, 0.05767), (-5.989, -0.7089, 3.128), (-5.979, -0.7053, 0.05767), (-5.979, -0.7053, 3.128), (-5.97, -0.7, 0.05767), (-5.97, -0.7, 3.128), (-5.963, -0.693, 0.05767), (-5.963, -0.693, 3.128), (-5.957, -0.6847, 0.05767), (-5.957, -0.6847, 3.128), (-5.953, -0.6754, 0.05767), (-5.953, -0.6754, 3.128), (-5.95, -0.6655, 0.05767), (-5.95, -0.6655, 3.128), (-5.95, -0.6553, 0.05767), (-5.95, -0.6553, 3.128), (-5.952, -0.6452, 0.05767), (-5.952, -0.6452, 3.128), (-5.955, -0.6356, 0.05767), (-5.955, -0.6356, 3.128)], [], [(0, 1, 3, 2), (2, 3, 5, 4), (4, 5, 7, 6), (6, 7, 9, 8), (8, 9, 11, 10), (10, 11, 13, 12), (12, 13, 15, 14), (14, 15, 17, 16), (16, 17, 19, 18), (18, 19, 21, 20), (20, 21, 23, 22), (22, 23, 25, 24), (24, 25, 27, 26), (26, 27, 29, 28), (28, 29, 31, 30), (30, 31, 33, 32), (32, 33, 35, 34), (34, 35, 37, 36), (36, 37, 39, 38), (38, 39, 41, 40), (40, 41, 43, 42), (42, 43, 45, 44), (44, 45, 47, 46), (46, 47, 49, 48), (48, 49, 51, 50), (50, 51, 53, 52), (52, 53, 55, 54), (54, 55, 57, 56), (56, 57, 59, 58), (58, 59, 61, 60), (3, 1, 63, 61, 59, 57, 55, 53, 51, 49, 47, 45, 43, 41, 39, 37, 35, 33, 31, 29, 27, 25, 23, 21, 19, 17, 15, 13, 11, 9, 7, 5), (60, 61, 63, 62), (62, 63, 1, 0), (0, 2, 4, 6, 8, 10, 12, 14, 16, 18, 20, 22, 24, 26, 28, 30, 32, 34, 36, 38, 40, 42, 44, 46, 48, 50, 52, 54, 56, 58, 60, 62), (64, 65, 67, 66), (66, 67, 69, 68), (68, 69, 71, 70), (70, 71, 73, 72), (72, 73, 75, 74), (74, 75, 77, 76), (76, 77, 79, 78), (78, 79, 81, 80), (80, 81, 83, 82), (82, 83, 85, 84), (84, 85, 87, 86), (86, 87, 89, 88), (88, 89, 91, 90), (90, 91, 93, 92), (92, 93, 95, 94), (94, 95, 97, 96), (96, 97, 99, 98), (98, 99, 101, 100), (100, 101, 103, 102), (102, 103, 105, 104), (104, 105, 107, 106), (106, 107, 109, 108), (108, 109, 111, 110), (110, 111, 113, 112), (112, 113, 115, 114), (114, 115, 117, 116), (116, 117, 119, 118), (118, 119, 121, 120), (120, 121, 123, 122), (122, 123, 125, 124), (67, 65, 127, 125, 123, 121, 119, 117, 115, 113, 111, 109, 107, 105, 103, 101, 99, 97, 95, 93, 91, 89, 87, 85, 83, 81, 79, 77, 75, 73, 71, 69), (124, 125, 127, 126), (126, 127, 65, 64), (64, 66, 68, 70, 72, 74, 76, 78, 80, 82, 84, 86, 88, 90, 92, 94, 96, 98, 100, 102, 104, 106, 108, 110, 112, 114, 116, 118, 120, 122, 124, 126)])
me_cylinder.materials.append(mat_material_011)
me_cylinder.use_remesh_preserve_volume = False
me_cylinder.use_remesh_preserve_attributes = False
me_cylinder.use_mirror_vertex_groups = False
me_cylinder.update()
me_cube_038 = bpy.data.meshes.new('Cube.038')
me_cube_038.from_pydata([(-5.989, 2.419, 0.03452), (-5.989, 2.419, 3.179), (-7.419, 3.505, 0.03452), (-7.419, 3.505, 3.179), (-6.042, 2.348, 0.03452), (-6.042, 2.348, 3.179), (-7.473, 3.434, 0.03452), (-7.473, 3.434, 3.179), (-5.978, -0.6969, 3.171), (-5.978, -0.6969, 0.0266), (-7.408, -1.783, 3.171), (-7.408, -1.783, 0.0266), (-6.031, -0.6264, 3.171), (-6.031, -0.6264, 0.0266), (-7.462, -1.712, 3.171), (-7.462, -1.712, 0.0266)], [], [(0, 1, 3, 2), (2, 3, 7, 6), (6, 7, 5, 4), (4, 5, 1, 0), (2, 6, 4, 0), (7, 3, 1, 5), (8, 9, 11, 10), (10, 11, 15, 14), (14, 15, 13, 12), (12, 13, 9, 8), (10, 14, 12, 8), (15, 11, 9, 13)])
me_cube_038.materials.append(mat_material_012)
me_cube_038.use_remesh_preserve_volume = False
me_cube_038.use_remesh_preserve_attributes = False
me_cube_038.use_mirror_vertex_groups = False
me_cube_038.update()
me_cube_036 = bpy.data.meshes.new('Cube.036')
me_cube_036.from_pydata([], [], [])
me_cube_036.use_remesh_preserve_volume = False
me_cube_036.use_remesh_preserve_attributes = False
me_cube_036.use_mirror_vertex_groups = False
me_cube_036.update()
me_cube_028 = bpy.data.meshes.new('Cube.028')
me_cube_028.from_pydata([(3.852, -4.405, 3.141), (3.852, -4.405, 3.316), (-0.3953, -4.405, 3.141), (-0.3953, -4.405, 3.316), (3.852, -1.042, 3.141), (3.852, -1.042, 3.316), (-0.3953, -1.042, 3.141), (-0.3953, -1.042, 3.316), (1.728, -4.405, 4.275), (1.728, -4.405, 4.468), (1.728, -1.042, 4.27), (1.728, -1.042, 4.468)], [], [(8, 9, 3, 2), (2, 3, 7, 6), (10, 11, 5, 4), (4, 5, 1, 0), (8, 10, 4, 0), (11, 9, 1, 5), (7, 3, 9, 11), (2, 6, 10, 8), (6, 7, 11, 10), (0, 1, 9, 8)])
me_cube_028.materials.append(mat_material_002)
me_cube_028.use_remesh_preserve_volume = False
me_cube_028.use_remesh_preserve_attributes = False
me_cube_028.use_mirror_vertex_groups = False
me_cube_028.update()
me_cube_026 = bpy.data.meshes.new('Cube.026')
me_cube_026.from_pydata([(2.061, -4.381, 0.9695), (2.061, -4.381, 1.321), (2.061, -4.332, 0.9695), (2.061, -4.332, 1.321), (2.2, -4.381, 0.9695), (2.2, -4.381, 1.321), (2.2, -4.332, 0.9695), (2.2, -4.332, 1.321), (1.331, -4.381, 0.9695), (1.331, -4.381, 1.321), (1.331, -4.332, 0.9695), (1.331, -4.332, 1.321), (1.47, -4.381, 0.9695), (1.47, -4.381, 1.321), (1.47, -4.332, 0.9695), (1.47, -4.332, 1.321)], [], [(0, 1, 3, 2), (2, 3, 7, 6), (6, 7, 5, 4), (4, 5, 1, 0), (2, 6, 4, 0), (7, 3, 1, 5), (8, 9, 11, 10), (10, 11, 15, 14), (14, 15, 13, 12), (12, 13, 9, 8), (10, 14, 12, 8), (15, 11, 9, 13)])
me_cube_026.materials.append(mat_material_014)
me_cube_026.use_remesh_preserve_volume = False
me_cube_026.use_remesh_preserve_attributes = False
me_cube_026.use_mirror_vertex_groups = False
me_cube_026.update()
me_cube_024 = bpy.data.meshes.new('Cube.024')
me_cube_024.from_pydata([(0.06591, -4.353, 0.1369), (0.06591, -4.353, 2.579), (0.002114, -4.316, 0.07311), (0.002114, -4.316, 2.643), (3.466, -4.353, 0.1369), (3.466, -4.353, 2.579), (3.53, -4.316, 0.07311), (3.53, -4.316, 2.643), (0.002114, -4.353, 0.07311), (0.002114, -4.353, 2.643), (3.53, -4.353, 2.643), (3.53, -4.353, 0.07311), (0.002114, -4.411, 0.07311), (0.002114, -4.411, 2.643), (3.53, -4.411, 2.643), (3.53, -4.411, 0.07311), (0.06591, -4.411, 0.1369), (0.06591, -4.411, 2.579), (3.466, -4.411, 2.579), (3.466, -4.411, 0.1369), (1.798, -4.316, 0.07311), (1.733, -4.316, 0.07311), (1.733, -4.316, 2.643), (1.798, -4.316, 2.643), (1.733, -4.353, 0.07311), (1.798, -4.353, 0.07311), (1.798, -4.353, 2.643), (1.733, -4.353, 2.643), (1.735, -4.353, 0.1369), (1.797, -4.353, 0.1369), (1.797, -4.353, 2.579), (1.735, -4.353, 2.579), (1.733, -4.411, 0.07311), (1.798, -4.411, 0.07311), (1.798, -4.411, 2.643), (1.733, -4.411, 2.643), (1.735, -4.411, 0.1369), (1.797, -4.411, 0.1369), (1.797, -4.411, 2.579), (1.735, -4.411, 2.579), (1.797, -4.353, 0.1344), (1.735, -4.353, 0.1344), (1.797, -4.411, 0.1344), (1.735, -4.411, 0.1344)], [], [(8, 9, 3, 2), (20, 23, 7, 6), (6, 7, 10, 11), (28, 31, 1, 0), (20, 6, 11, 25), (22, 3, 9, 27), (25, 11, 15, 33), (9, 8, 12, 13), (0, 1, 17, 16), (28, 0, 16, 36), (16, 17, 13, 12), (18, 19, 15, 14), (36, 16, 12, 32), (38, 18, 14, 34), (30, 5, 18, 38), (5, 4, 19, 18), (27, 9, 13, 35), (11, 10, 14, 15), (10, 26, 34, 14), (26, 27, 35, 34), (1, 31, 39, 17), (31, 30, 40, 41), (17, 39, 35, 13), (39, 38, 34, 35), (19, 37, 33, 15), (37, 36, 32, 33), (4, 29, 37, 19), (29, 28, 36, 37), (8, 24, 32, 12), (24, 25, 33, 32), (7, 23, 26, 10), (23, 22, 27, 26), (2, 21, 24, 8), (21, 20, 25, 24), (4, 5, 30, 29), (29, 30, 31, 28), (2, 3, 22, 21), (21, 22, 23, 20), (41, 40, 42, 43), (39, 31, 41, 43), (30, 38, 42, 40), (38, 39, 43, 42)])
me_cube_024.polygons.foreach_set('material_index', [0, 0, 0, 1, 0, 0, 0, 0, 0, 0, 0, 0, 0, 0, 0, 0, 0, 0, 0, 0, 0, 0, 0, 0, 0, 0, 0, 0, 0, 0, 0, 0, 0, 0, 1, 0, 0, 0, 0, 0, 0, 0])
me_cube_024.materials.append(mat_material_014)
me_cube_024.materials.append(mat_material_009)
me_cube_024.materials.append(None)
me_cube_024.use_remesh_preserve_volume = False
me_cube_024.use_remesh_preserve_attributes = False
me_cube_024.use_mirror_vertex_groups = False
me_cube_024.update()
me_cube_023 = bpy.data.meshes.new('Cube.023')
me_cube_023.from_pydata([(2.158, 3.948, 6.332), (2.158, 3.948, 5.564), (2.158, 3.968, 6.332), (2.158, 3.968, 5.564), (2.193, 3.948, 6.332), (2.193, 3.948, 5.564), (2.193, 3.968, 6.332), (2.193, 3.968, 5.564), (1.784, 3.948, 5.93), (2.561, 3.948, 5.93), (1.784, 3.968, 5.93), (2.561, 3.968, 5.93), (1.784, 3.948, 5.966), (2.561, 3.948, 5.966), (1.784, 3.968, 5.966), (2.561, 3.968, 5.966), (4.923, -2.267, 2.165), (4.923, -2.267, 1.397), (4.923, -2.287, 2.165), (4.923, -2.287, 1.397), (4.887, -2.267, 2.165), (4.887, -2.267, 1.397), (4.887, -2.287, 2.165), (4.887, -2.287, 1.397), (5.296, -2.267, 1.763), (4.52, -2.267, 1.763), (5.296, -2.287, 1.763), (4.52, -2.287, 1.763), (5.296, -2.267, 1.799), (4.52, -2.267, 1.799), (5.296, -2.287, 1.799), (4.52, -2.287, 1.799), (6.004, -0.3261, 2.165), (6.004, -0.3261, 1.397), (6.024, -0.3261, 2.165), (6.024, -0.3261, 1.397), (6.004, -0.3619, 2.165), (6.004, -0.3619, 1.397), (6.024, -0.3619, 2.165), (6.024, -0.3619, 1.397), (6.004, 0.04748, 1.763), (6.004, -0.7289, 1.763), (6.024, 0.04748, 1.763), (6.024, -0.7289, 1.763), (6.004, 0.04748, 1.799), (6.004, -0.7289, 1.799), (6.024, 0.04748, 1.799), (6.024, -0.7289, 1.799), (6.004, 2.193, 2.165), (6.004, 2.193, 1.397), (6.024, 2.193, 2.165), (6.024, 2.193, 1.397), (6.004, 2.157, 2.165), (6.004, 2.157, 1.397), (6.024, 2.157, 2.165), (6.024, 2.157, 1.397), (6.004, 2.567, 1.763), (6.004, 1.79, 1.763), (6.024, 2.567, 1.763), (6.024, 1.79, 1.763), (6.004, 2.567, 1.799), (6.004, 1.79, 1.799), (6.024, 2.567, 1.799), (6.024, 1.79, 1.799), (4.082, 3.997, 2.165), (4.082, 3.997, 1.397), (4.082, 4.017, 2.165), (4.082, 4.017, 1.397), (4.118, 3.997, 2.165), (4.118, 3.997, 1.397), (4.118, 4.017, 2.165), (4.118, 4.017, 1.397), (3.709, 3.997, 1.763), (4.485, 3.997, 1.763), (3.709, 4.017, 1.763), (4.485, 4.017, 1.763), (3.709, 3.997, 1.799), (4.485, 3.997, 1.799), (3.709, 4.017, 1.799), (4.485, 4.017, 1.799), (-1.723, 3.997, 2.165), (-1.723, 3.997, 1.397), (-1.723, 4.017, 2.165), (-1.723, 4.017, 1.397), (-1.688, 3.997, 2.165), (-1.688, 3.997, 1.397), (-1.688, 4.017, 2.165), (-1.688, 4.017, 1.397), (-2.097, 3.997, 1.763), (-1.32, 3.997, 1.763), (-2.097, 4.017, 1.763), (-1.32, 4.017, 1.763), (-2.097, 3.997, 1.799), (-1.32, 3.997, 1.799), (-2.097, 4.017, 1.799), (-1.32, 4.017, 1.799), (1.021, 3.997, 2.165), (1.021, 3.997, 1.397), (1.021, 4.017, 2.165), (1.021, 4.017, 1.397), (1.056, 3.997, 2.165), (1.056, 3.997, 1.397), (1.056, 4.017, 2.165), (1.056, 4.017, 1.397), (0.6471, 3.997, 1.763), (1.424, 3.997, 1.763), (0.6471, 4.017, 1.763), (1.424, 4.017, 1.763), (0.6471, 3.997, 1.799), (1.424, 3.997, 1.799), (0.6471, 4.017, 1.799), (1.424, 4.017, 1.799), (-4.33, 3.997, 2.165), (-4.33, 3.997, 1.397), (-4.33, 4.017, 2.165), (-4.33, 4.017, 1.397), (-4.294, 3.997, 2.165), (-4.294, 3.997, 1.397), (-4.294, 4.017, 2.165), (-4.294, 4.017, 1.397), (-4.703, 3.997, 1.763), (-3.927, 3.997, 1.763), (-4.703, 4.017, 1.763), (-3.927, 4.017, 1.763), (-4.703, 3.997, 1.799), (-3.927, 3.997, 1.799), (-4.703, 4.017, 1.799), (-3.927, 4.017, 1.799), (-4.456, -1.995, 2.165), (-4.456, -1.995, 1.397), (-4.456, -2.015, 2.165), (-4.456, -2.015, 1.397), (-4.492, -1.995, 2.165), (-4.492, -1.995, 1.397), (-4.492, -2.015, 2.165), (-4.492, -2.015, 1.397), (-4.083, -1.995, 1.763), (-4.859, -1.995, 1.763), (-4.083, -2.015, 1.763), (-4.859, -2.015, 1.763), (-4.083, -1.995, 1.799), (-4.859, -1.995, 1.799), (-4.083, -2.015, 1.799), (-4.859, -2.015, 1.799), (-1.939, -1.995, 2.165), (-1.939, -1.995, 1.397), (-1.939, -2.015, 2.165), (-1.939, -2.015, 1.397), (-1.975, -1.995, 2.165), (-1.975, -1.995, 1.397), (-1.975, -2.015, 2.165), (-1.975, -2.015, 1.397), (-1.566, -1.995, 1.763), (-2.342, -1.995, 1.763), (-1.566, -2.015, 1.763), (-2.342, -2.015, 1.763), (-1.566, -1.995, 1.799), (-2.342, -1.995, 1.799), (-1.566, -2.015, 1.799), (-2.342, -2.015, 1.799), (-2.397, -1.925, 6.332), (-2.397, -1.925, 5.564), (-2.397, -1.945, 6.332), (-2.397, -1.945, 5.564), (-2.432, -1.925, 6.332), (-2.432, -1.925, 5.564), (-2.432, -1.945, 6.332), (-2.432, -1.945, 5.564), (-2.023, -1.925, 5.93), (-2.799, -1.925, 5.93), (-2.023, -1.945, 5.93), (-2.799, -1.945, 5.93), (-2.023, -1.925, 5.966), (-2.799, -1.925, 5.966), (-2.023, -1.945, 5.966), (-2.799, -1.945, 5.966), (2.151, -1.925, 6.332), (2.151, -1.925, 5.564), (2.151, -1.945, 6.332), (2.151, -1.945, 5.564), (2.115, -1.925, 6.332), (2.115, -1.925, 5.564), (2.115, -1.945, 6.332), (2.115, -1.945, 5.564), (2.525, -1.925, 5.93), (1.748, -1.925, 5.93), (2.525, -1.945, 5.93), (1.748, -1.945, 5.93), (2.525, -1.925, 5.966), (1.748, -1.925, 5.966), (2.525, -1.945, 5.966), (1.748, -1.945, 5.966), (-2.391, 3.948, 6.332), (-2.391, 3.948, 5.564), (-2.391, 3.968, 6.332), (-2.391, 3.968, 5.564), (-2.355, 3.948, 6.332), (-2.355, 3.948, 5.564), (-2.355, 3.968, 6.332), (-2.355, 3.968, 5.564), (-2.765, 3.948, 5.93), (-1.988, 3.948, 5.93), (-2.765, 3.968, 5.93), (-1.988, 3.968, 5.93), (-2.765, 3.948, 5.966), (-1.988, 3.948, 5.966), (-2.765, 3.968, 5.966), (-1.988, 3.968, 5.966)], [], [(0, 1, 3, 2), (2, 3, 7, 6), (6, 7, 5, 4), (4, 5, 1, 0), (2, 6, 4, 0), (7, 3, 1, 5), (8, 9, 11, 10), (10, 11, 15, 14), (14, 15, 13, 12), (12, 13, 9, 8), (10, 14, 12, 8), (15, 11, 9, 13), (16, 17, 19, 18), (18, 19, 23, 22), (22, 23, 21, 20), (20, 21, 17, 16), (18, 22, 20, 16), (23, 19, 17, 21), (24, 25, 27, 26), (26, 27, 31, 30), (30, 31, 29, 28), (28, 29, 25, 24), (26, 30, 28, 24), (31, 27, 25, 29), (32, 33, 35, 34), (34, 35, 39, 38), (38, 39, 37, 36), (36, 37, 33, 32), (34, 38, 36, 32), (39, 35, 33, 37), (40, 41, 43, 42), (42, 43, 47, 46), (46, 47, 45, 44), (44, 45, 41, 40), (42, 46, 44, 40), (47, 43, 41, 45), (48, 49, 51, 50), (50, 51, 55, 54), (54, 55, 53, 52), (52, 53, 49, 48), (50, 54, 52, 48), (55, 51, 49, 53), (56, 57, 59, 58), (58, 59, 63, 62), (62, 63, 61, 60), (60, 61, 57, 56), (58, 62, 60, 56), (63, 59, 57, 61), (64, 65, 67, 66), (66, 67, 71, 70), (70, 71, 69, 68), (68, 69, 65, 64), (66, 70, 68, 64), (71, 67, 65, 69), (72, 73, 75, 74), (74, 75, 79, 78), (78, 79, 77, 76), (76, 77, 73, 72), (74, 78, 76, 72), (79, 75, 73, 77), (80, 81, 83, 82), (82, 83, 87, 86), (86, 87, 85, 84), (84, 85, 81, 80), (82, 86, 84, 80), (87, 83, 81, 85), (88, 89, 91, 90), (90, 91, 95, 94), (94, 95, 93, 92), (92, 93, 89, 88), (90, 94, 92, 88), (95, 91, 89, 93), (96, 97, 99, 98), (98, 99, 103, 102), (102, 103, 101, 100), (100, 101, 97, 96), (98, 102, 100, 96), (103, 99, 97, 101), (104, 105, 107, 106), (106, 107, 111, 110), (110, 111, 109, 108), (108, 109, 105, 104), (106, 110, 108, 104), (111, 107, 105, 109), (112, 113, 115, 114), (114, 115, 119, 118), (118, 119, 117, 116), (116, 117, 113, 112), (114, 118, 116, 112), (119, 115, 113, 117), (120, 121, 123, 122), (122, 123, 127, 126), (126, 127, 125, 124), (124, 125, 121, 120), (122, 126, 124, 120), (127, 123, 121, 125), (128, 129, 131, 130), (130, 131, 135, 134), (134, 135, 133, 132), (132, 133, 129, 128), (130, 134, 132, 128), (135, 131, 129, 133), (136, 137, 139, 138), (138, 139, 143, 142), (142, 143, 141, 140), (140, 141, 137, 136), (138, 142, 140, 136), (143, 139, 137, 141), (144, 145, 147, 146), (146, 147, 151, 150), (150, 151, 149, 148), (148, 149, 145, 144), (146, 150, 148, 144), (151, 147, 145, 149), (152, 153, 155, 154), (154, 155, 159, 158), (158, 159, 157, 156), (156, 157, 153, 152), (154, 158, 156, 152), (159, 155, 153, 157), (160, 161, 163, 162), (162, 163, 167, 166), (166, 167, 165, 164), (164, 165, 161, 160), (162, 166, 164, 160), (167, 163, 161, 165), (168, 169, 171, 170), (170, 171, 175, 174), (174, 175, 173, 172), (172, 173, 169, 168), (170, 174, 172, 168), (175, 171, 169, 173), (176, 177, 179, 178), (178, 179, 183, 182), (182, 183, 181, 180), (180, 181, 177, 176), (178, 182, 180, 176), (183, 179, 177, 181), (184, 185, 187, 186), (186, 187, 191, 190), (190, 191, 189, 188), (188, 189, 185, 184), (186, 190, 188, 184), (191, 187, 185, 189), (192, 193, 195, 194), (194, 195, 199, 198), (198, 199, 197, 196), (196, 197, 193, 192), (194, 198, 196, 192), (199, 195, 193, 197), (200, 201, 203, 202), (202, 203, 207, 206), (206, 207, 205, 204), (204, 205, 201, 200), (202, 206, 204, 200), (207, 203, 201, 205)])
me_cube_023.materials.append(mat_material_014)
me_cube_023.use_remesh_preserve_volume = False
me_cube_023.use_remesh_preserve_attributes = False
me_cube_023.use_mirror_vertex_groups = False
me_cube_023.update()
me_cube_007 = bpy.data.meshes.new('Cube.007')
me_cube_007.from_pydata([], [], [])
me_cube_007.use_remesh_preserve_volume = False
me_cube_007.use_remesh_preserve_attributes = False
me_cube_007.use_mirror_vertex_groups = False
me_cube_007.update()
me_cube_003 = bpy.data.meshes.new('Cube.003')
me_cube_003.from_pydata([(2.852, 0.2504, 6.47), (1.436, 0.2504, 6.47), (1.436, -1.907, 6.47), (2.852, -1.907, 6.47), (2.852, 0.2504, 5.286), (1.436, 0.2504, 5.286), (1.436, -1.907, 5.286), (2.852, -1.907, 5.286), (2.144, 0.2504, 6.86), (2.144, -1.907, 6.86), (2.144, 0.2504, 5.286), (2.144, -1.907, 5.286), (-1.696, 0.2504, 6.47), (-3.112, 0.2504, 6.47), (-3.112, -1.907, 6.47), (-1.696, -1.907, 6.47), (-1.696, 0.2504, 5.286), (-3.112, 0.2504, 5.286), (-3.112, -1.907, 5.286), (-1.696, -1.907, 5.286), (-2.404, 0.2504, 6.86), (-2.404, -1.907, 6.86), (-2.404, 0.2504, 5.286), (-2.404, -1.907, 5.286), (-6.593, -2.308, 4.858), (-6.593, -2.308, 5.13), (-6.593, 4.304, 4.858), (-6.593, 4.304, 5.13), (6.346, -2.308, 4.858), (6.346, -2.308, 5.13), (6.346, 4.304, 4.858), (6.346, 4.304, 5.13), (-6.593, 0.9979, 6.623), (-6.593, 0.9979, 6.923), (6.346, 0.9979, 6.615), (6.346, 0.9979, 6.923), (-3.092, 1.773, 6.47), (-1.676, 1.773, 6.47), (-1.676, 3.93, 6.47), (-3.092, 3.93, 6.47), (-3.092, 1.773, 5.286), (-1.676, 1.773, 5.286), (-1.676, 3.93, 5.286), (-3.092, 3.93, 5.286), (-2.384, 1.773, 6.86), (-2.384, 3.93, 6.86), (-2.384, 1.773, 5.286), (-2.384, 3.93, 5.286), (1.456, 1.773, 6.47), (2.871, 1.773, 6.47), (2.871, 3.93, 6.47), (1.456, 3.93, 6.47), (1.456, 1.773, 5.286), (2.871, 1.773, 5.286), (2.871, 3.93, 5.286), (1.456, 3.93, 5.286), (2.164, 1.773, 6.86), (2.164, 3.93, 6.86), (2.164, 1.773, 5.286), (2.164, 3.93, 5.286)], [], [(8, 1, 2, 9), (10, 11, 6, 5), (8, 10, 5, 1), (1, 5, 6, 2), (9, 11, 7, 3), (4, 0, 3, 7), (2, 6, 11, 9), (0, 4, 10, 8), (4, 7, 11, 10), (0, 8, 9, 3), (20, 13, 14, 21), (22, 23, 18, 17), (20, 22, 17, 13), (13, 17, 18, 14), (21, 23, 19, 15), (16, 12, 15, 19), (14, 18, 23, 21), (12, 16, 22, 20), (16, 19, 23, 22), (12, 20, 21, 15), (32, 33, 27, 26), (26, 27, 31, 30), (34, 35, 29, 28), (28, 29, 25, 24), (32, 34, 28, 24), (35, 33, 25, 29), (31, 27, 33, 35), (26, 30, 34, 32), (30, 31, 35, 34), (24, 25, 33, 32), (44, 37, 38, 45), (46, 47, 42, 41), (44, 46, 41, 37), (37, 41, 42, 38), (45, 47, 43, 39), (40, 36, 39, 43), (38, 42, 47, 45), (36, 40, 46, 44), (40, 43, 47, 46), (36, 44, 45, 39), (56, 49, 50, 57), (58, 59, 54, 53), (56, 58, 53, 49), (49, 53, 54, 50), (57, 59, 55, 51), (52, 48, 51, 55), (50, 54, 59, 57), (48, 52, 58, 56), (52, 55, 59, 58), (48, 56, 57, 51)])
me_cube_003.polygons.foreach_set('material_index', [0, 0, 0, 0, 0, 0, 0, 0, 0, 0, 0, 0, 0, 0, 0, 0, 0, 0, 0, 0, 1, 1, 1, 1, 1, 1, 1, 1, 1, 1, 0, 0, 0, 0, 0, 0, 0, 0, 0, 0, 0, 0, 0, 0, 0, 0, 0, 0, 0, 0])
me_cube_003.materials.append(mat_material_006)
me_cube_003.materials.append(mat_material_003)
me_cube_003.materials.append(mat_material)
me_cube_003.use_remesh_preserve_volume = False
me_cube_003.use_remesh_preserve_attributes = False
me_cube_003.use_mirror_vertex_groups = False
me_cube_003.update()
me_cube_002 = bpy.data.meshes.new('Cube.002')
me_cube_002.from_pydata([(2.929, -1.977, 6.427), (2.929, -1.977, 6.492), (1.359, -1.977, 6.427), (1.359, -1.977, 6.492), (2.929, 0.9909, 6.427), (2.929, 0.9909, 6.492), (1.359, 0.9909, 6.427), (1.359, 0.9909, 6.492), (2.144, -1.977, 6.81), (2.144, -1.977, 6.877), (2.144, 0.9909, 6.844), (2.144, 0.9909, 6.877), (-3.169, 4.001, 6.427), (-3.169, 4.001, 6.492), (-1.599, 4.001, 6.427), (-1.599, 4.001, 6.492), (-3.169, 1.032, 6.427), (-3.169, 1.032, 6.492), (-1.599, 1.032, 6.427), (-1.599, 1.032, 6.492), (-2.384, 4.001, 6.81), (-2.384, 4.001, 6.877), (-2.384, 1.032, 6.844), (-2.384, 1.032, 6.877), (1.379, 4.001, 6.427), (1.379, 4.001, 6.492), (2.949, 4.001, 6.427), (2.949, 4.001, 6.492), (1.379, 1.032, 6.427), (1.379, 1.032, 6.492), (2.949, 1.032, 6.427), (2.949, 1.032, 6.492), (2.164, 4.001, 6.81), (2.164, 4.001, 6.877), (2.164, 1.032, 6.844), (2.164, 1.032, 6.877), (-1.619, -1.977, 6.427), (-1.619, -1.977, 6.492), (-3.189, -1.977, 6.427), (-3.189, -1.977, 6.492), (-1.619, 0.9909, 6.427), (-1.619, 0.9909, 6.492), (-3.189, 0.9909, 6.427), (-3.189, 0.9909, 6.492), (-2.404, -1.977, 6.81), (-2.404, -1.977, 6.877), (-2.404, 0.9909, 6.844), (-2.404, 0.9909, 6.877)], [], [(8, 9, 3, 2), (2, 3, 7, 6), (10, 11, 5, 4), (4, 5, 1, 0), (8, 10, 4, 0), (11, 9, 1, 5), (7, 3, 9, 11), (2, 6, 10, 8), (6, 7, 11, 10), (0, 1, 9, 8), (20, 21, 15, 14), (14, 15, 19, 18), (22, 23, 17, 16), (16, 17, 13, 12), (20, 22, 16, 12), (23, 21, 13, 17), (19, 15, 21, 23), (14, 18, 22, 20), (18, 19, 23, 22), (12, 13, 21, 20), (32, 33, 27, 26), (26, 27, 31, 30), (34, 35, 29, 28), (28, 29, 25, 24), (32, 34, 28, 24), (35, 33, 25, 29), (31, 27, 33, 35), (26, 30, 34, 32), (30, 31, 35, 34), (24, 25, 33, 32), (44, 45, 39, 38), (38, 39, 43, 42), (46, 47, 41, 40), (40, 41, 37, 36), (44, 46, 40, 36), (47, 45, 37, 41), (43, 39, 45, 47), (38, 42, 46, 44), (42, 43, 47, 46), (36, 37, 45, 44)])
me_cube_002.materials.append(mat_material_005)
me_cube_002.use_remesh_preserve_volume = False
me_cube_002.use_remesh_preserve_attributes = False
me_cube_002.use_mirror_vertex_groups = False
me_cube_002.update()
me_cube = bpy.data.meshes.new('Cube')
me_cube.from_pydata([(5.978, -1.983, 5.038), (5.978, 3.979, 5.038), (-6.025, 3.979, 5.038), (-6.025, -1.983, 5.038), (5.978, -1.983, 0.05035), (5.978, 3.979, 0.05035), (-6.025, 3.979, 0.05035), (-6.025, -1.983, 0.05035), (5.978, 0.9979, 6.68), (-6.025, 0.9979, 6.68), (5.978, 0.9979, 0.05035), (-0.1919, -1.983, 5.038), (-0.1919, 3.979, 5.038), (-0.1919, -1.983, 0.05035), (-0.1919, 3.979, 0.05035), (-0.1919, 0.9979, 0.05035), (-0.1919, 0.9979, 6.68), (3.627, 0.9979, 0.05035), (3.627, -1.983, 5.038), (3.627, 3.979, 5.038), (3.627, -1.983, 0.05035), (3.627, 3.979, 0.05035), (3.627, 0.9979, 6.68), (5.978, -1.983, 3.15), (5.978, 3.979, 3.15), (-6.025, 3.979, 3.224), (-6.025, -1.983, 3.222), (-6.025, 0.9979, 3.219), (5.978, 0.9979, 4.17), (-0.1919, -1.983, 3.305), (-0.1919, 3.979, 3.15), (3.627, 3.979, 3.15), (3.627, -1.983, 3.305), (3.627, -4.333, 0.05035), (-0.1919, -4.333, 0.05035), (-0.1919, -4.333, 3.305), (3.627, -4.333, 3.305), (1.717, -1.983, 5.038), (1.717, 3.979, 5.038), (1.717, -1.983, 0.05035), (1.717, 3.979, 0.05035), (1.717, 0.9979, 6.68), (1.717, 0.9979, 0.05035), (1.717, 3.979, 3.15), (1.717, -1.983, 4.298), (1.717, -4.333, 0.05035), (1.717, -4.333, 4.298), (5.978, 2.864, 5.62), (5.978, 2.864, 0.05035), (-6.025, 2.864, 5.62), (-6.025, 2.864, 0.05035), (-0.1919, 2.864, 0.05035), (-0.1919, 2.864, 5.62), (3.627, 2.864, 5.62), (3.627, 2.864, 0.05035), (-6.025, 2.864, 3.222), (5.978, 2.864, 3.512), (1.717, 2.864, 5.62), (1.717, 2.864, 0.05035), (-6.025, -0.6032, 5.755), (-6.025, -0.6032, 0.05035), (5.978, -0.6032, 5.755), (5.978, -0.6032, 0.05035), (-0.1919, -0.6032, 5.755), (-0.1919, -0.6032, 0.05035), (3.627, -0.6032, 0.05035), (3.627, -0.6032, 5.755), (5.978, -0.6032, 3.596), (-6.025, -0.6032, 3.221), (1.717, -0.6032, 0.05035), (1.717, -0.6032, 5.755), (-6.025, 2.352, 0.05035), (-6.025, 0.9979, 3.219), (-6.025, 2.352, 3.222), (-6.025, -0.6032, 0.05035), (-6.025, -0.6032, 3.221), (-5.445, 2.352, 0.05035), (-5.445, 0.9979, 0.05035), (-5.445, 0.9979, 3.219), (-5.445, 2.352, 3.222), (-5.445, -0.6032, 0.05035), (-5.445, -0.6032, 3.221)], [], [(52, 12, 2, 49), (51, 50, 6, 14), (56, 48, 5, 24), (30, 14, 6, 25), (68, 60, 7, 26), (29, 11, 3, 26), (67, 62, 10, 28), (63, 16, 9, 59), (70, 41, 16, 63), (69, 64, 15, 42), (44, 37, 11, 29), (43, 40, 14, 30), (58, 51, 14, 40), (57, 38, 12, 52), (47, 1, 19, 53), (48, 54, 21, 5), (24, 5, 21, 31), (23, 0, 18, 32), (62, 65, 17, 10), (61, 8, 22, 66), (4, 23, 32, 20), (1, 24, 31, 19), (38, 43, 30, 12), (39, 20, 33, 45), (61, 67, 28, 8), (49, 55, 27, 9), (13, 29, 26, 7), (59, 68, 26, 3), (12, 30, 25, 2), (47, 56, 24, 1), (45, 46, 35, 34), (20, 32, 36, 33), (29, 13, 34, 35), (44, 29, 35, 46), (32, 44, 46, 36), (33, 36, 46, 45), (13, 39, 45, 34), (19, 31, 43, 38), (53, 19, 38, 57), (54, 58, 40, 21), (31, 21, 40, 43), (32, 18, 37, 44), (65, 69, 42, 17), (66, 22, 41, 70), (17, 42, 58, 54), (22, 53, 57, 41), (8, 28, 56, 47), (2, 25, 55, 49), (10, 17, 54, 48), (8, 47, 53, 22), (41, 57, 52, 16), (42, 15, 51, 58), (25, 6, 50, 55), (28, 10, 48, 56), (16, 52, 49, 9), (18, 66, 70, 37), (20, 39, 69, 65), (9, 27, 68, 59), (0, 23, 67, 61), (0, 61, 66, 18), (4, 20, 65, 62), (39, 13, 64, 69), (37, 70, 63, 11), (11, 63, 59, 3), (13, 7, 60, 64), (23, 4, 62, 67), (60, 68, 75, 74), (74, 75, 81, 80), (68, 27, 72, 75), (27, 55, 73, 72), (55, 50, 71, 73), (79, 76, 77, 78), (78, 77, 80, 81), (72, 73, 79, 78), (75, 72, 78, 81), (73, 71, 76, 79)])
me_cube.polygons.foreach_set('material_index', [0, 0, 0, 0, 0, 0, 0, 0, 0, 0, 0, 0, 0, 0, 0, 0, 0, 0, 0, 0, 0, 0, 0, 0, 0, 0, 0, 0, 0, 0, 0, 0, 0, 0, 0, 0, 0, 0, 0, 0, 0, 0, 0, 0, 0, 0, 0, 0, 0, 0, 0, 0, 0, 0, 0, 0, 0, 0, 0, 0, 0, 0, 0, 0, 0, 0, 0, 1, 0, 0, 0, 1, 1, 1, 1, 1])
me_cube.materials.append(mat_material_008)
me_cube.materials.append(mat_material_009)
me_cube.use_remesh_preserve_volume = False
me_cube.use_remesh_preserve_attributes = False
me_cube.use_mirror_vertex_groups = False
me_cube.update()

# ---- objects
ob_cube_045 = bpy.data.objects.new('Cube.045', me_cube_053)
ob_cube_041 = bpy.data.objects.new('Cube.041', me_cube_049)
ob_cylinder = bpy.data.objects.new('Cylinder', me_cylinder)
ob_cube_031 = bpy.data.objects.new('Cube.031', me_cube_038)
ob_cube_029 = bpy.data.objects.new('Cube.029', me_cube_036)
ob_cube_023 = bpy.data.objects.new('Cube.023', me_cube_028)
ob_cube_021 = bpy.data.objects.new('Cube.021', me_cube_026)
ob_cube_019 = bpy.data.objects.new('Cube.019', me_cube_024)
ob_cube_018 = bpy.data.objects.new('Cube.018', me_cube_023)
ob_cube_004 = bpy.data.objects.new('Cube.004', me_cube_007)
ob_cube_003 = bpy.data.objects.new('Cube.003', me_cube_003)
ob_cube_002 = bpy.data.objects.new('Cube.002', me_cube_002)
ob_cube = bpy.data.objects.new('Cube', me_cube)

# ---- transforms, parenting, visibility, modifiers, constraints
ob_cube_045.location = (0.0, 0.0, 0.0)
ob_cube_045.lineart.crease_threshold = 0.0
ob_cube_041.location = (0.0, 0.0, 0.0)
ob_cube_041.lineart.crease_threshold = 0.0
ob_cylinder.location = (0.0, 0.0, 0.0)
ob_cylinder.lineart.crease_threshold = 0.0
ob_cube_031.location = (0.0, 0.0, 0.0)
ob_cube_031.lineart.crease_threshold = 0.0
ob_cube_029.location = (0.0, 0.0, 0.0)
ob_cube_029.lineart.crease_threshold = 0.0
ob_cube_023.location = (0.0, 0.0, 0.0)
ob_cube_023.lineart.crease_threshold = 0.0
ob_cube_021.location = (0.0, 0.0, 0.0)
ob_cube_021.lineart.crease_threshold = 0.0
ob_cube_019.location = (0.0, 0.0, 0.0)
ob_cube_019.lineart.crease_threshold = 0.0
ob_cube_018.location = (0.0, 0.0, 0.0)
ob_cube_018.lineart.crease_threshold = 0.0
ob_cube_004.location = (0.0, 0.0, 0.0)
ob_cube_004.lineart.crease_threshold = 0.0
ob_cube_003.location = (0.0, 0.0, 0.0)
ob_cube_003.lock_rotations_4d = False
ob_cube_003.empty_display_type = 'ARROWS'
ob_cube_003.lineart.crease_threshold = 0.0
ob_cube_002.location = (0.0, 0.0, 0.0)
ob_cube_002.lineart.crease_threshold = 0.0
ob_cube.location = (0.0, 0.0, 0.0)
ob_cube.lock_rotations_4d = False
ob_cube.empty_display_type = 'ARROWS'
ob_cube.lineart.crease_threshold = 0.0

# ---- collection membership
col_collection_1.objects.link(ob_cube_045)
col_collection_1.objects.link(ob_cube_041)
col_collection_1.objects.link(ob_cylinder)
col_collection_1.objects.link(ob_cube_031)
col_collection_1.objects.link(ob_cube_029)
col_collection_1.objects.link(ob_cube_023)
col_collection_1.objects.link(ob_cube_021)
col_collection_1.objects.link(ob_cube_019)
col_collection_1.objects.link(ob_cube_018)
col_collection_1.objects.link(ob_cube_004)
col_collection_1.objects.link(ob_cube_003)
col_collection_1.objects.link(ob_cube_002)
col_collection_1.objects.link(ob_cube)

# ---- scene / render settings (as saved in the file)
scene.frame_start = 1; scene.frame_end = 250; scene.frame_set(1)
scene.render.engine = 'CYCLES'
scene.render.resolution_percentage = 50
scene.render.dither_intensity = 0.0
scene.cycles.use_denoising = False
scene.cycles.samples = 128
scene.cycles.sampling_pattern = 'TABULATED_SOBOL'
scene.cycles.use_adaptive_sampling = False
scene.cycles.use_light_tree = False
scene.cycles.blur_glossy = 0.0
scene.cycles.sample_clamp_indirect = 0.0
scene.view_settings.view_transform = 'Standard'
bpy.context.view_layer.update()

# ---- added for rendering (the .blend has no active camera): camera
cam_auto = bpy.data.cameras.new('AutoCamera')
cam_auto.lens = 50.0
cam_auto.sensor_width = 36.0
cam_auto.clip_end = 1000.0
ob_auto_camera = bpy.data.objects.new('AutoCamera', cam_auto)
scene.collection.objects.link(ob_auto_camera)
ob_auto_camera.location = (15.8542, -19.7546, 16.5955)
ob_auto_camera.rotation_euler = (1.09748, -7.21219e-08, 0.694738)
scene.camera = ob_auto_camera
bpy.context.view_layer.update()

